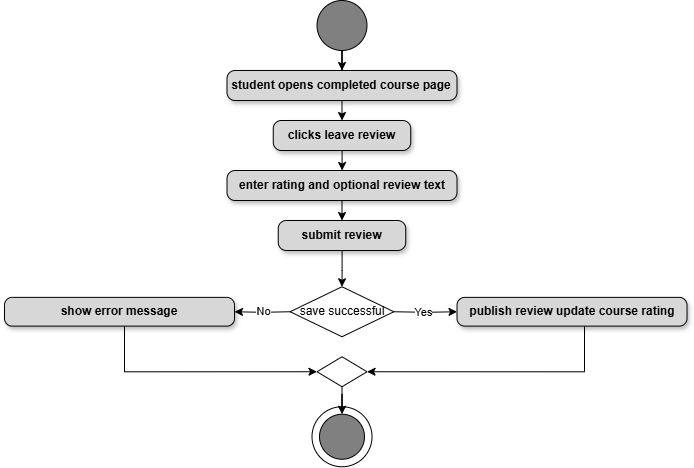

The diagram above was exported from draw.io. Its source (the exported page's mxGraphModel, read from the mxfile embedded in the PNG):
<mxGraphModel dx="1511" dy="865" grid="1" gridSize="10" guides="1" tooltips="1" connect="1" arrows="1" fold="1" page="0" pageScale="1" pageWidth="850" pageHeight="1100" math="0" shadow="0">
  <root>
    <mxCell id="0" />
    <mxCell id="1" parent="0" />
    <mxCell id="OBje6EShn6Y9zQ8_--0X-1" value="" style="edgeStyle=orthogonalEdgeStyle;rounded=0;orthogonalLoop=1;jettySize=auto;html=1;fontStyle=1" parent="1" source="OBje6EShn6Y9zQ8_--0X-2" target="OBje6EShn6Y9zQ8_--0X-3" edge="1">
      <mxGeometry relative="1" as="geometry" />
    </mxCell>
    <mxCell id="OBje6EShn6Y9zQ8_--0X-2" value="" style="ellipse;whiteSpace=wrap;html=1;aspect=fixed;fillColor=#808080;" parent="1" vertex="1">
      <mxGeometry x="292.5" y="-250" width="50" height="50" as="geometry" />
    </mxCell>
    <mxCell id="OBje6EShn6Y9zQ8_--0X-8" value="" style="edgeStyle=orthogonalEdgeStyle;rounded=0;orthogonalLoop=1;jettySize=auto;html=1;" parent="1" source="OBje6EShn6Y9zQ8_--0X-3" target="OBje6EShn6Y9zQ8_--0X-7" edge="1">
      <mxGeometry relative="1" as="geometry" />
    </mxCell>
    <mxCell id="OBje6EShn6Y9zQ8_--0X-3" value="student opens completed course page" style="rounded=1;whiteSpace=wrap;html=1;fillColor=#D7D7D7;shadow=1;arcSize=27;fontStyle=1" parent="1" vertex="1">
      <mxGeometry x="202.49" y="-180" width="230" height="30" as="geometry" />
    </mxCell>
    <mxCell id="OBje6EShn6Y9zQ8_--0X-4" value="" style="ellipse;whiteSpace=wrap;html=1;aspect=fixed;direction=south;fontStyle=1" parent="1" vertex="1">
      <mxGeometry x="287.51" y="156.25" width="60" height="60" as="geometry" />
    </mxCell>
    <mxCell id="OBje6EShn6Y9zQ8_--0X-5" value="" style="ellipse;whiteSpace=wrap;html=1;aspect=fixed;fillColor=#808080;fontStyle=1" parent="1" vertex="1">
      <mxGeometry x="295.01" y="163.75" width="45" height="45" as="geometry" />
    </mxCell>
    <mxCell id="OBje6EShn6Y9zQ8_--0X-23" value="" style="edgeStyle=orthogonalEdgeStyle;rounded=0;orthogonalLoop=1;jettySize=auto;html=1;" parent="1" source="OBje6EShn6Y9zQ8_--0X-6" target="OBje6EShn6Y9zQ8_--0X-5" edge="1">
      <mxGeometry relative="1" as="geometry" />
    </mxCell>
    <mxCell id="OBje6EShn6Y9zQ8_--0X-6" value="" style="rhombus;whiteSpace=wrap;html=1;" parent="1" vertex="1">
      <mxGeometry x="292.51" y="106.25" width="50" height="30" as="geometry" />
    </mxCell>
    <mxCell id="OBje6EShn6Y9zQ8_--0X-10" value="" style="edgeStyle=orthogonalEdgeStyle;rounded=0;orthogonalLoop=1;jettySize=auto;html=1;" parent="1" source="OBje6EShn6Y9zQ8_--0X-7" target="OBje6EShn6Y9zQ8_--0X-9" edge="1">
      <mxGeometry relative="1" as="geometry" />
    </mxCell>
    <mxCell id="OBje6EShn6Y9zQ8_--0X-7" value="clicks leave review" style="rounded=1;whiteSpace=wrap;html=1;fillColor=#D7D7D7;shadow=1;arcSize=27;fontStyle=1" parent="1" vertex="1">
      <mxGeometry x="248.76" y="-130" width="137.49" height="30" as="geometry" />
    </mxCell>
    <mxCell id="OBje6EShn6Y9zQ8_--0X-12" value="" style="edgeStyle=orthogonalEdgeStyle;rounded=0;orthogonalLoop=1;jettySize=auto;html=1;" parent="1" source="OBje6EShn6Y9zQ8_--0X-9" target="OBje6EShn6Y9zQ8_--0X-11" edge="1">
      <mxGeometry relative="1" as="geometry" />
    </mxCell>
    <mxCell id="OBje6EShn6Y9zQ8_--0X-9" value="enter rating and optional review text" style="rounded=1;whiteSpace=wrap;html=1;fillColor=#D7D7D7;shadow=1;arcSize=27;fontStyle=1" parent="1" vertex="1">
      <mxGeometry x="202.51" y="-80" width="230" height="30" as="geometry" />
    </mxCell>
    <mxCell id="OBje6EShn6Y9zQ8_--0X-14" value="" style="edgeStyle=orthogonalEdgeStyle;rounded=0;orthogonalLoop=1;jettySize=auto;html=1;" parent="1" source="OBje6EShn6Y9zQ8_--0X-11" target="OBje6EShn6Y9zQ8_--0X-13" edge="1">
      <mxGeometry relative="1" as="geometry" />
    </mxCell>
    <mxCell id="OBje6EShn6Y9zQ8_--0X-11" value="submit review" style="rounded=1;whiteSpace=wrap;html=1;fillColor=#D7D7D7;shadow=1;arcSize=27;fontStyle=1" parent="1" vertex="1">
      <mxGeometry x="253.75" y="-30" width="127.49" height="30" as="geometry" />
    </mxCell>
    <mxCell id="OBje6EShn6Y9zQ8_--0X-17" style="edgeStyle=orthogonalEdgeStyle;rounded=0;orthogonalLoop=1;jettySize=auto;html=1;entryX=1;entryY=0.5;entryDx=0;entryDy=0;" parent="1" target="OBje6EShn6Y9zQ8_--0X-16" edge="1">
      <mxGeometry relative="1" as="geometry">
        <mxPoint x="265.6300000000001" y="61.25" as="sourcePoint" />
      </mxGeometry>
    </mxCell>
    <mxCell id="OBje6EShn6Y9zQ8_--0X-19" value="No" style="edgeLabel;html=1;align=center;verticalAlign=middle;resizable=0;points=[];" parent="OBje6EShn6Y9zQ8_--0X-17" connectable="0" vertex="1">
      <mxGeometry x="-0.0388" y="-1" relative="1" as="geometry">
        <mxPoint as="offset" />
      </mxGeometry>
    </mxCell>
    <mxCell id="OBje6EShn6Y9zQ8_--0X-18" style="edgeStyle=orthogonalEdgeStyle;rounded=0;orthogonalLoop=1;jettySize=auto;html=1;entryX=0;entryY=0.5;entryDx=0;entryDy=0;" parent="1" target="OBje6EShn6Y9zQ8_--0X-15" edge="1">
      <mxGeometry relative="1" as="geometry">
        <mxPoint x="369.3800000000001" y="61.25" as="sourcePoint" />
      </mxGeometry>
    </mxCell>
    <mxCell id="OBje6EShn6Y9zQ8_--0X-20" value="Yes" style="edgeLabel;html=1;align=center;verticalAlign=middle;resizable=0;points=[];" parent="OBje6EShn6Y9zQ8_--0X-18" connectable="0" vertex="1">
      <mxGeometry x="-0.0964" relative="1" as="geometry">
        <mxPoint as="offset" />
      </mxGeometry>
    </mxCell>
    <mxCell id="OBje6EShn6Y9zQ8_--0X-13" value="save successful" style="rhombus;whiteSpace=wrap;html=1;" parent="1" vertex="1">
      <mxGeometry x="265.62" y="36.25" width="103.75" height="50" as="geometry" />
    </mxCell>
    <mxCell id="OBje6EShn6Y9zQ8_--0X-22" style="edgeStyle=orthogonalEdgeStyle;rounded=0;orthogonalLoop=1;jettySize=auto;html=1;entryX=1;entryY=0.5;entryDx=0;entryDy=0;" parent="1" source="OBje6EShn6Y9zQ8_--0X-15" target="OBje6EShn6Y9zQ8_--0X-6" edge="1">
      <mxGeometry relative="1" as="geometry">
        <Array as="points">
          <mxPoint x="560" y="121.25" />
        </Array>
      </mxGeometry>
    </mxCell>
    <mxCell id="OBje6EShn6Y9zQ8_--0X-15" value="publish review update course rating" style="rounded=1;whiteSpace=wrap;html=1;fillColor=#D7D7D7;shadow=1;arcSize=27;fontStyle=1" parent="1" vertex="1">
      <mxGeometry x="432.51" y="46.88" width="230" height="28.75" as="geometry" />
    </mxCell>
    <mxCell id="OBje6EShn6Y9zQ8_--0X-21" style="edgeStyle=orthogonalEdgeStyle;rounded=0;orthogonalLoop=1;jettySize=auto;html=1;entryX=0;entryY=0.5;entryDx=0;entryDy=0;" parent="1" source="OBje6EShn6Y9zQ8_--0X-16" target="OBje6EShn6Y9zQ8_--0X-6" edge="1">
      <mxGeometry relative="1" as="geometry">
        <Array as="points">
          <mxPoint x="100" y="121.25" />
        </Array>
      </mxGeometry>
    </mxCell>
    <mxCell id="OBje6EShn6Y9zQ8_--0X-16" value="show error message" style="rounded=1;whiteSpace=wrap;html=1;fillColor=#D7D7D7;shadow=1;arcSize=27;fontStyle=1" parent="1" vertex="1">
      <mxGeometry x="-20" y="46.88" width="230" height="28.75" as="geometry" />
    </mxCell>
  </root>
</mxGraphModel>